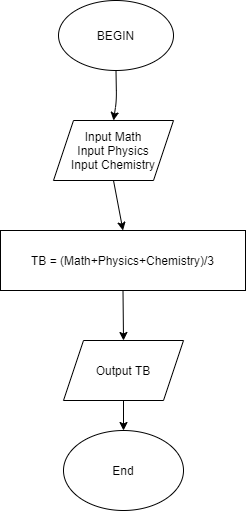

The diagram above was exported from draw.io. Its source (the exported page's mxGraphModel, read from the mxfile embedded in the PNG):
<mxGraphModel dx="1038" dy="588" grid="1" gridSize="10" guides="1" tooltips="1" connect="1" arrows="1" fold="1" page="1" pageScale="1" pageWidth="850" pageHeight="1100" math="0" shadow="0">
  <root>
    <mxCell id="0" />
    <mxCell id="1" parent="0" />
    <mxCell id="FFcW6E2pS_KnwLwDVMY2-1" value="BEGIN" style="ellipse;whiteSpace=wrap;html=1;" vertex="1" parent="1">
      <mxGeometry x="361" y="260" width="115" height="70" as="geometry" />
    </mxCell>
    <mxCell id="FFcW6E2pS_KnwLwDVMY2-2" value="Input Math&lt;br&gt;Input Physics&lt;br&gt;Input Chemistry" style="shape=parallelogram;perimeter=parallelogramPerimeter;whiteSpace=wrap;html=1;fixedSize=1;" vertex="1" parent="1">
      <mxGeometry x="356" y="380" width="120" height="60" as="geometry" />
    </mxCell>
    <mxCell id="FFcW6E2pS_KnwLwDVMY2-3" value="" style="endArrow=classic;html=1;exitX=0.5;exitY=1;exitDx=0;exitDy=0;entryX=0.5;entryY=0;entryDx=0;entryDy=0;" edge="1" parent="1" source="FFcW6E2pS_KnwLwDVMY2-1" target="FFcW6E2pS_KnwLwDVMY2-2">
      <mxGeometry width="50" height="50" relative="1" as="geometry">
        <mxPoint x="393" y="460" as="sourcePoint" />
        <mxPoint x="443" y="410" as="targetPoint" />
        <Array as="points">
          <mxPoint x="419" y="360" />
        </Array>
      </mxGeometry>
    </mxCell>
    <mxCell id="FFcW6E2pS_KnwLwDVMY2-4" value="TB = (Math+Physics+Chemistry)/3" style="rounded=0;whiteSpace=wrap;html=1;" vertex="1" parent="1">
      <mxGeometry x="303" y="490" width="245" height="60" as="geometry" />
    </mxCell>
    <mxCell id="FFcW6E2pS_KnwLwDVMY2-5" value="" style="endArrow=classic;html=1;exitX=0.5;exitY=1;exitDx=0;exitDy=0;entryX=0.5;entryY=0;entryDx=0;entryDy=0;" edge="1" parent="1" source="FFcW6E2pS_KnwLwDVMY2-2" target="FFcW6E2pS_KnwLwDVMY2-4">
      <mxGeometry width="50" height="50" relative="1" as="geometry">
        <mxPoint x="283" y="490" as="sourcePoint" />
        <mxPoint x="333" y="440" as="targetPoint" />
      </mxGeometry>
    </mxCell>
    <mxCell id="FFcW6E2pS_KnwLwDVMY2-6" value="Output TB" style="shape=parallelogram;perimeter=parallelogramPerimeter;whiteSpace=wrap;html=1;fixedSize=1;" vertex="1" parent="1">
      <mxGeometry x="366" y="600" width="120" height="60" as="geometry" />
    </mxCell>
    <mxCell id="FFcW6E2pS_KnwLwDVMY2-7" value="" style="endArrow=classic;html=1;exitX=0.5;exitY=1;exitDx=0;exitDy=0;entryX=0.5;entryY=0;entryDx=0;entryDy=0;" edge="1" parent="1" source="FFcW6E2pS_KnwLwDVMY2-4" target="FFcW6E2pS_KnwLwDVMY2-6">
      <mxGeometry width="50" height="50" relative="1" as="geometry">
        <mxPoint x="283" y="620" as="sourcePoint" />
        <mxPoint x="333" y="570" as="targetPoint" />
      </mxGeometry>
    </mxCell>
    <mxCell id="FFcW6E2pS_KnwLwDVMY2-8" value="End" style="ellipse;whiteSpace=wrap;html=1;" vertex="1" parent="1">
      <mxGeometry x="366" y="690" width="120" height="80" as="geometry" />
    </mxCell>
    <mxCell id="FFcW6E2pS_KnwLwDVMY2-9" value="" style="endArrow=classic;html=1;exitX=0.5;exitY=1;exitDx=0;exitDy=0;entryX=0.5;entryY=0;entryDx=0;entryDy=0;" edge="1" parent="1" source="FFcW6E2pS_KnwLwDVMY2-6" target="FFcW6E2pS_KnwLwDVMY2-8">
      <mxGeometry width="50" height="50" relative="1" as="geometry">
        <mxPoint x="303" y="710" as="sourcePoint" />
        <mxPoint x="353" y="660" as="targetPoint" />
      </mxGeometry>
    </mxCell>
  </root>
</mxGraphModel>